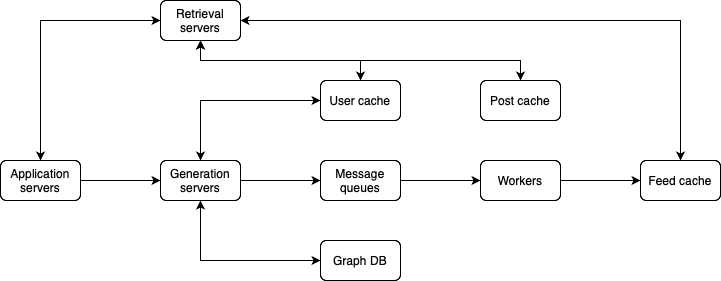

The diagram above was exported from draw.io. Its source (the exported page's mxGraphModel, read from the mxfile embedded in the PNG):
<mxGraphModel dx="838" dy="593" grid="1" gridSize="10" guides="1" tooltips="1" connect="1" arrows="1" fold="1" page="1" pageScale="1" pageWidth="850" pageHeight="1100" math="0" shadow="0">
  <root>
    <mxCell id="0" />
    <mxCell id="1" parent="0" />
    <mxCell id="RdE4HFK_7hKqtBxa5ncr-1" style="edgeStyle=orthogonalEdgeStyle;rounded=0;orthogonalLoop=1;jettySize=auto;html=1;exitX=0.5;exitY=0;exitDx=0;exitDy=0;entryX=0;entryY=0.5;entryDx=0;entryDy=0;" edge="1" parent="1" source="zerk3sANQ7iGWGBt3IxB-1" target="DUOPbVyHPyaMngwrkr5z-2">
      <mxGeometry relative="1" as="geometry" />
    </mxCell>
    <mxCell id="RdE4HFK_7hKqtBxa5ncr-34" style="edgeStyle=orthogonalEdgeStyle;rounded=0;orthogonalLoop=1;jettySize=auto;html=1;exitX=1;exitY=0.5;exitDx=0;exitDy=0;" edge="1" parent="1" source="zerk3sANQ7iGWGBt3IxB-1" target="zerk3sANQ7iGWGBt3IxB-2">
      <mxGeometry relative="1" as="geometry" />
    </mxCell>
    <mxCell id="zerk3sANQ7iGWGBt3IxB-1" value="Application servers" style="rounded=1;whiteSpace=wrap;html=1;" parent="1" vertex="1">
      <mxGeometry x="40" y="160" width="80" height="40" as="geometry" />
    </mxCell>
    <mxCell id="ulg7wdCnO31NVUncXibf-1" style="edgeStyle=orthogonalEdgeStyle;rounded=0;orthogonalLoop=1;jettySize=auto;html=1;exitX=1;exitY=0.5;exitDx=0;exitDy=0;entryX=0;entryY=0.5;entryDx=0;entryDy=0;" parent="1" source="zerk3sANQ7iGWGBt3IxB-2" target="zerk3sANQ7iGWGBt3IxB-3" edge="1">
      <mxGeometry relative="1" as="geometry" />
    </mxCell>
    <mxCell id="RdE4HFK_7hKqtBxa5ncr-22" style="edgeStyle=orthogonalEdgeStyle;rounded=0;orthogonalLoop=1;jettySize=auto;html=1;exitX=0.5;exitY=0;exitDx=0;exitDy=0;entryX=0;entryY=0.5;entryDx=0;entryDy=0;" edge="1" parent="1" source="zerk3sANQ7iGWGBt3IxB-2" target="RdE4HFK_7hKqtBxa5ncr-5">
      <mxGeometry relative="1" as="geometry" />
    </mxCell>
    <mxCell id="RdE4HFK_7hKqtBxa5ncr-26" style="edgeStyle=orthogonalEdgeStyle;rounded=0;orthogonalLoop=1;jettySize=auto;html=1;exitX=0.5;exitY=1;exitDx=0;exitDy=0;entryX=0;entryY=0.5;entryDx=0;entryDy=0;" edge="1" parent="1" source="zerk3sANQ7iGWGBt3IxB-2" target="RdE4HFK_7hKqtBxa5ncr-13">
      <mxGeometry relative="1" as="geometry" />
    </mxCell>
    <mxCell id="zerk3sANQ7iGWGBt3IxB-2" value="Generation servers" style="rounded=1;whiteSpace=wrap;html=1;" parent="1" vertex="1">
      <mxGeometry x="200" y="160" width="80" height="40" as="geometry" />
    </mxCell>
    <mxCell id="zerk3sANQ7iGWGBt3IxB-30" style="edgeStyle=orthogonalEdgeStyle;rounded=0;orthogonalLoop=1;jettySize=auto;html=1;exitX=1;exitY=0.5;exitDx=0;exitDy=0;entryX=0;entryY=0.5;entryDx=0;entryDy=0;" parent="1" source="zerk3sANQ7iGWGBt3IxB-3" target="zerk3sANQ7iGWGBt3IxB-7" edge="1">
      <mxGeometry relative="1" as="geometry" />
    </mxCell>
    <mxCell id="zerk3sANQ7iGWGBt3IxB-3" value="Message queues" style="rounded=1;whiteSpace=wrap;html=1;" parent="1" vertex="1">
      <mxGeometry x="360" y="160" width="80" height="40" as="geometry" />
    </mxCell>
    <mxCell id="EuERgRADjMJ2CsPJKlqU-2" style="edgeStyle=orthogonalEdgeStyle;rounded=0;orthogonalLoop=1;jettySize=auto;html=1;exitX=1;exitY=0.5;exitDx=0;exitDy=0;entryX=0;entryY=0.5;entryDx=0;entryDy=0;" parent="1" source="zerk3sANQ7iGWGBt3IxB-7" target="zerk3sANQ7iGWGBt3IxB-15" edge="1">
      <mxGeometry relative="1" as="geometry" />
    </mxCell>
    <mxCell id="zerk3sANQ7iGWGBt3IxB-7" value="Workers" style="rounded=1;whiteSpace=wrap;html=1;" parent="1" vertex="1">
      <mxGeometry x="520" y="160" width="80" height="40" as="geometry" />
    </mxCell>
    <mxCell id="RdE4HFK_7hKqtBxa5ncr-25" style="edgeStyle=orthogonalEdgeStyle;rounded=0;orthogonalLoop=1;jettySize=auto;html=1;exitX=0.5;exitY=0;exitDx=0;exitDy=0;entryX=1;entryY=0.5;entryDx=0;entryDy=0;" edge="1" parent="1" source="zerk3sANQ7iGWGBt3IxB-15" target="DUOPbVyHPyaMngwrkr5z-2">
      <mxGeometry relative="1" as="geometry" />
    </mxCell>
    <mxCell id="zerk3sANQ7iGWGBt3IxB-15" value="Feed cache" style="rounded=1;whiteSpace=wrap;html=1;" parent="1" vertex="1">
      <mxGeometry x="680" y="160" width="80" height="40" as="geometry" />
    </mxCell>
    <mxCell id="RdE4HFK_7hKqtBxa5ncr-24" style="edgeStyle=orthogonalEdgeStyle;rounded=0;orthogonalLoop=1;jettySize=auto;html=1;exitX=1;exitY=0.5;exitDx=0;exitDy=0;" edge="1" parent="1" source="DUOPbVyHPyaMngwrkr5z-2" target="zerk3sANQ7iGWGBt3IxB-15">
      <mxGeometry relative="1" as="geometry" />
    </mxCell>
    <mxCell id="RdE4HFK_7hKqtBxa5ncr-28" style="edgeStyle=orthogonalEdgeStyle;rounded=0;orthogonalLoop=1;jettySize=auto;html=1;exitX=0;exitY=0.5;exitDx=0;exitDy=0;" edge="1" parent="1" source="DUOPbVyHPyaMngwrkr5z-2" target="zerk3sANQ7iGWGBt3IxB-1">
      <mxGeometry relative="1" as="geometry" />
    </mxCell>
    <mxCell id="RdE4HFK_7hKqtBxa5ncr-31" style="edgeStyle=orthogonalEdgeStyle;rounded=0;orthogonalLoop=1;jettySize=auto;html=1;exitX=0.5;exitY=1;exitDx=0;exitDy=0;entryX=0.5;entryY=0;entryDx=0;entryDy=0;" edge="1" parent="1" source="DUOPbVyHPyaMngwrkr5z-2" target="RdE4HFK_7hKqtBxa5ncr-5">
      <mxGeometry relative="1" as="geometry" />
    </mxCell>
    <mxCell id="RdE4HFK_7hKqtBxa5ncr-33" style="edgeStyle=orthogonalEdgeStyle;rounded=0;orthogonalLoop=1;jettySize=auto;html=1;exitX=0.5;exitY=1;exitDx=0;exitDy=0;entryX=0.5;entryY=0;entryDx=0;entryDy=0;" edge="1" parent="1" source="DUOPbVyHPyaMngwrkr5z-2" target="RdE4HFK_7hKqtBxa5ncr-3">
      <mxGeometry relative="1" as="geometry" />
    </mxCell>
    <mxCell id="DUOPbVyHPyaMngwrkr5z-2" value="Retrieval servers" style="rounded=1;whiteSpace=wrap;html=1;" parent="1" vertex="1">
      <mxGeometry x="200" width="80" height="40" as="geometry" />
    </mxCell>
    <mxCell id="RdE4HFK_7hKqtBxa5ncr-32" style="edgeStyle=orthogonalEdgeStyle;rounded=0;orthogonalLoop=1;jettySize=auto;html=1;exitX=0.5;exitY=0;exitDx=0;exitDy=0;entryX=0.5;entryY=1;entryDx=0;entryDy=0;" edge="1" parent="1" source="RdE4HFK_7hKqtBxa5ncr-3" target="DUOPbVyHPyaMngwrkr5z-2">
      <mxGeometry relative="1" as="geometry" />
    </mxCell>
    <mxCell id="RdE4HFK_7hKqtBxa5ncr-3" value="Post cache" style="rounded=1;whiteSpace=wrap;html=1;" vertex="1" parent="1">
      <mxGeometry x="520" y="80" width="80" height="40" as="geometry" />
    </mxCell>
    <mxCell id="RdE4HFK_7hKqtBxa5ncr-23" style="edgeStyle=orthogonalEdgeStyle;rounded=0;orthogonalLoop=1;jettySize=auto;html=1;exitX=0;exitY=0.5;exitDx=0;exitDy=0;entryX=0.5;entryY=0;entryDx=0;entryDy=0;" edge="1" parent="1" source="RdE4HFK_7hKqtBxa5ncr-5" target="zerk3sANQ7iGWGBt3IxB-2">
      <mxGeometry relative="1" as="geometry" />
    </mxCell>
    <mxCell id="RdE4HFK_7hKqtBxa5ncr-29" style="edgeStyle=orthogonalEdgeStyle;rounded=0;orthogonalLoop=1;jettySize=auto;html=1;exitX=0.5;exitY=0;exitDx=0;exitDy=0;" edge="1" parent="1" source="RdE4HFK_7hKqtBxa5ncr-5" target="DUOPbVyHPyaMngwrkr5z-2">
      <mxGeometry relative="1" as="geometry" />
    </mxCell>
    <mxCell id="RdE4HFK_7hKqtBxa5ncr-5" value="User cache" style="rounded=1;whiteSpace=wrap;html=1;" vertex="1" parent="1">
      <mxGeometry x="360" y="80" width="80" height="40" as="geometry" />
    </mxCell>
    <mxCell id="RdE4HFK_7hKqtBxa5ncr-27" style="edgeStyle=orthogonalEdgeStyle;rounded=0;orthogonalLoop=1;jettySize=auto;html=1;exitX=0;exitY=0.5;exitDx=0;exitDy=0;entryX=0.5;entryY=1;entryDx=0;entryDy=0;" edge="1" parent="1" source="RdE4HFK_7hKqtBxa5ncr-13" target="zerk3sANQ7iGWGBt3IxB-2">
      <mxGeometry relative="1" as="geometry" />
    </mxCell>
    <mxCell id="RdE4HFK_7hKqtBxa5ncr-13" value="Graph DB" style="rounded=1;whiteSpace=wrap;html=1;" vertex="1" parent="1">
      <mxGeometry x="360" y="240" width="80" height="40" as="geometry" />
    </mxCell>
  </root>
</mxGraphModel>